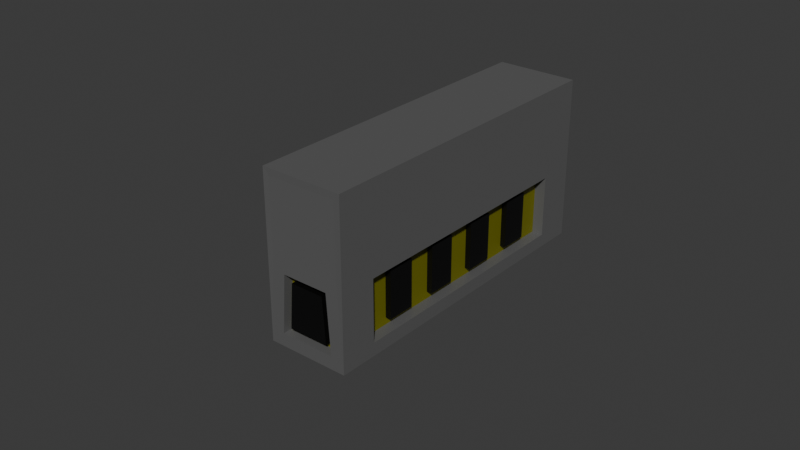 # Source: abyss_drive.blend  (saved by Blender 4.3.34; exported with 4.5.12 LTS)
import bpy
from mathutils import Matrix  # noqa: F401  (used for matrix-valued properties, if any)

bpy.ops.wm.read_factory_settings(use_empty=True)
scene = bpy.context.scene
scene.name = 'Scene'

# ---- collections
col_collection = bpy.data.collections.new('Collection'); scene.collection.children.link(col_collection)

# ---- materials (node trees are filled in below, after node groups)
mat_material_001 = bpy.data.materials.new('Material.001')
mat_material = bpy.data.materials.new('Material')
mat_material_002 = bpy.data.materials.new('Material.002')
mat_material_003 = bpy.data.materials.new('Material.003')

# ---- material node trees
mat_material_001.use_nodes = True; mat_material_001.node_tree.nodes.clear()
_N = mat_material_001.node_tree.nodes; _L = mat_material_001.node_tree.links
n0 = _N.new('ShaderNodeBsdfPrincipled'); n0.name = 'Principled BSDF'; n0.location = (10, 300)
n0.inputs[0].default_value = (0.0257, 0.09533, 0.3506, 1.0)
n1 = _N.new('ShaderNodeOutputMaterial'); n1.name = 'Material Output'; n1.location = (300, 300)
_L.new(n0.outputs[0], n1.inputs[0])
n1.is_active_output = True
mat_material.use_nodes = True; mat_material.node_tree.nodes.clear()
_N = mat_material.node_tree.nodes; _L = mat_material.node_tree.links
n0 = _N.new('ShaderNodeBsdfPrincipled'); n0.name = 'Principled BSDF'; n0.location = (10, 300)
n0.inputs[0].default_value = (0.165, 0.165, 0.165, 1.0)
n0.inputs[1].default_value = 0.3465
n1 = _N.new('ShaderNodeOutputMaterial'); n1.name = 'Material Output'; n1.location = (300, 300)
_L.new(n0.outputs[0], n1.inputs[0])
n1.is_active_output = True
mat_material_002.use_nodes = True; mat_material_002.node_tree.nodes.clear()
_N = mat_material_002.node_tree.nodes; _L = mat_material_002.node_tree.links
n0 = _N.new('ShaderNodeBsdfPrincipled'); n0.name = 'Principled BSDF'; n0.location = (10, 300)
n0.inputs[0].default_value = (0.1552, 0.1505, 0.0, 1.0)
n1 = _N.new('ShaderNodeOutputMaterial'); n1.name = 'Material Output'; n1.location = (300, 300)
_L.new(n0.outputs[0], n1.inputs[0])
n1.is_active_output = True
mat_material_003.use_nodes = True; mat_material_003.node_tree.nodes.clear()
_N = mat_material_003.node_tree.nodes; _L = mat_material_003.node_tree.links
n0 = _N.new('ShaderNodeBsdfPrincipled'); n0.name = 'Principled BSDF'; n0.location = (10, 300)
n0.inputs[0].default_value = (0.0, 0.0, 0.0, 1.0)
n1 = _N.new('ShaderNodeOutputMaterial'); n1.name = 'Material Output'; n1.location = (300, 300)
_L.new(n0.outputs[0], n1.inputs[0])
n1.is_active_output = True

# ---- world
world_world = bpy.data.worlds.new('World'); scene.world = world_world
world_world.use_nodes = True; world_world.node_tree.nodes.clear()
_N = world_world.node_tree.nodes; _L = world_world.node_tree.links
n0 = _N.new('ShaderNodeOutputWorld'); n0.name = 'World Output'; n0.location = (300, 300)
n1 = _N.new('ShaderNodeBackground'); n1.name = 'Background'; n1.location = (10, 300)
n1.inputs[0].default_value = (0.05088, 0.05088, 0.05088, 1.0)
_L.new(n1.outputs[0], n0.inputs[0])
n0.is_active_output = True
world_world.color = (0.05088, 0.05088, 0.05088)
world_world.sun_shadow_jitter_overblur = 0.0

# ---- meshes
me_cylinder = bpy.data.meshes.new('Cylinder')
me_cylinder.from_pydata([(0.0, 0.205, -1.0), (0.0, 0.205, 1.0), (0.1025, 0.1775, -1.0), (0.1025, 0.1775, 1.0), (0.1775, 0.1025, -1.0), (0.1775, 0.1025, 1.0), (0.205, 0.0, -1.0), (0.205, 0.0, 1.0), (0.1775, -0.1025, -1.0), (0.1775, -0.1025, 1.0), (0.1025, -0.1775, -1.0), (0.1025, -0.1775, 1.0), (0.0, -0.205, -1.0), (0.0, -0.205, 1.0), (-0.1025, -0.1775, -1.0), (-0.1025, -0.1775, 1.0), (-0.1775, -0.1025, -1.0), (-0.1775, -0.1025, 1.0), (-0.205, 0.0, -1.0), (-0.205, 0.0, 1.0), (-0.1775, 0.1025, -1.0), (-0.1775, 0.1025, 1.0), (-0.1025, 0.1775, -1.0), (-0.1025, 0.1775, 1.0)], [], [(0, 1, 3, 2), (2, 3, 5, 4), (4, 5, 7, 6), (6, 7, 9, 8), (8, 9, 11, 10), (10, 11, 13, 12), (12, 13, 15, 14), (14, 15, 17, 16), (16, 17, 19, 18), (18, 19, 21, 20), (3, 1, 23, 21, 19, 17, 15, 13, 11, 9, 7, 5), (20, 21, 23, 22), (22, 23, 1, 0), (0, 2, 4, 6, 8, 10, 12, 14, 16, 18, 20, 22)])
_uv = me_cylinder.uv_layers.new(name='UVMap')
_uv.uv.foreach_set('vector', [1.0, 0.5, 1.0, 1.0, 0.9167, 1.0, 0.9167, 0.5, 0.9167, 0.5, 0.9167, 1.0, 0.8333, 1.0, 0.8333, 0.5, 0.8333, 0.5, 0.8333, 1.0, 0.75, 1.0, 0.75, 0.5, 0.75, 0.5, 0.75, 1.0, 0.6667, 1.0, 0.6667, 0.5, 0.6667, 0.5, 0.6667, 1.0, 0.5833, 1.0, 0.5833, 0.5, 0.5833, 0.5, 0.5833, 1.0, 0.5, 1.0, 0.5, 0.5, 0.5, 0.5, 0.5, 1.0, 0.4167, 1.0, 0.4167, 0.5, 0.4167, 0.5, 0.4167, 1.0, 0.3333, 1.0, 0.3333, 0.5, 0.3333, 0.5, 0.3333, 1.0, 0.25, 1.0, 0.25, 0.5, 0.25, 0.5, 0.25, 1.0, 0.1667, 1.0, 0.1667, 0.5, 0.37, 0.4578, 0.25, 0.49, 0.13, 0.4578, 0.04215, 0.37, 0.01, 0.25, 0.04215, 0.13, 0.13, 0.04215, 0.25, 0.01, 0.37, 0.04215, 0.4578, 0.13, 0.49, 0.25, 0.4578, 0.37, 0.1667, 0.5, 0.1667, 1.0, 0.08333, 1.0, 0.08333, 0.5, 0.08333, 0.5, 0.08333, 1.0, 7.451e-08, 1.0, 7.451e-08, 0.5, 0.75, 0.49, 0.87, 0.4578, 0.9578, 0.37, 0.99, 0.25, 0.9578, 0.13, 0.87, 0.04215, 0.75, 0.01, 0.63, 0.04215, 0.5422, 0.13, 0.51, 0.25, 0.5422, 0.37, 0.63, 0.4578])
me_cylinder.materials.append(mat_material_001)
me_cylinder.update()
me_cube_001 = bpy.data.meshes.new('Cube.001')
me_cube_001.from_pydata([(-0.25, -0.8672, -0.3686), (-0.25, -1.0, 0.5), (-0.1222, 1.0, -0.0848), (-0.2134, 1.0, 0.4579), (0.25, -0.771, -0.4204), (0.25, -0.771, -0.04575), (0.1222, 1.0, -0.0848), (0.2134, 1.0, 0.4579), (-0.25, 1.0, 0.5), (-0.25, 0.8655, -0.3686), (0.1448, 1.0, -0.4021), (0.25, 0.771, -0.04575), (-0.2134, -0.999, 0.4579), (-0.1407, -0.9992, -0.06492), (0.1407, -0.9992, -0.06492), (0.2134, -0.999, 0.4579), (-0.2537, -0.7094, 0.2216), (-0.2087, -0.7094, 0.2216), (-0.2537, -0.7094, 0.3785), (-0.2087, -0.7094, 0.3785), (-0.2537, -0.2522, 0.3785), (-0.2087, -0.2522, 0.3785), (-0.2537, -0.2522, 0.2216), (-0.2087, -0.2522, 0.2216), (-0.2537, 0.2333, 0.2216), (-0.2087, 0.2333, 0.2216), (-0.2537, 0.2333, 0.3785), (-0.2087, 0.2333, 0.3785), (-0.2537, 0.6904, 0.3785), (-0.2087, 0.6904, 0.3785), (-0.2537, 0.4644, 0.3785), (-0.2537, 0.6904, 0.2216), (-0.2087, 0.6904, 0.2216), (-0.2537, 0.2333, 0.3279), (-0.1448, 1.0, -0.4021), (-0.1662, -0.9999, -0.422), (-0.25, 0.857, -0.005847), (-0.25, -0.8609, -0.005847), (-0.1562, 0.857, -0.005847), (-0.1562, -0.8609, -0.005847), (-0.1562, 0.8655, -0.3686), (-0.1562, -0.8672, -0.3686), (-0.1562, 0.3989, -0.005847), (-0.1562, 0.5134, -0.005847), (-0.1562, 0.6279, -0.005847), (-0.1562, 0.7424, -0.005847), (-0.1562, 0.2844, -0.005847), (-0.1562, -0.2883, -0.005847), (-0.1562, 0.288, -0.3686), (-0.1562, -0.2896, -0.3686), (-0.1562, 0.857, -0.005847), (-0.1562, -0.4483, -0.04299), (-0.1562, 0.8655, -0.3686), (-0.1562, -0.7017, -0.04299), (-0.1562, 0.2844, -0.005847), (-0.1562, -0.449, -0.1392), (-0.1562, 0.288, -0.3686), (-0.1562, -0.7029, -0.1392), (-0.1562, 0.75, -0.3686), (-0.1562, 0.6345, -0.3686), (-0.1562, 0.519, -0.3686), (-0.1562, 0.4035, -0.3686), (-0.1562, 0.8627, -0.2477), (-0.1562, 0.8598, -0.1268), (-0.1562, 0.2868, -0.2477), (-0.1562, 0.2856, -0.1268), (-0.1562, 0.7654, -0.3203), (-0.1562, 0.7626, -0.05413), (-0.1562, 0.6383, -0.3203), (-0.1562, 0.6359, -0.05413), (-0.1562, 0.5113, -0.3203), (-0.1562, 0.5092, -0.05413), (-0.1562, 0.3843, -0.3203), (-0.1562, 0.3826, -0.05413), (-0.1562, -0.4498, -0.2353), (-0.1562, -0.7041, -0.2353), (-0.1562, -0.4506, -0.3315), (-0.1562, -0.7054, -0.3315), (-0.1562, -0.6747, -0.3686), (-0.1562, -0.4821, -0.3686), (-0.1562, -0.67, -0.005847), (-0.1562, -0.4791, -0.005847), (-0.1562, -0.8659, -0.2961), (-0.1562, -0.8647, -0.2235), (-0.1562, -0.8634, -0.151), (-0.1562, -0.8621, -0.0784), (-0.1562, -0.8609, -0.005847), (-0.1562, -0.8672, -0.3686), (-0.1562, -0.2883, -0.005847), (-0.1562, -0.2896, -0.3686), (-0.1562, -0.2893, -0.2961), (-0.1562, -0.2891, -0.2235), (-0.1562, -0.2888, -0.151), (-0.1562, -0.2885, -0.0784), (-0.183, 0.7654, -0.3203), (-0.183, 0.7626, -0.05413), (-0.183, 0.6383, -0.3203), (-0.183, 0.6359, -0.05413), (-0.183, 0.5113, -0.3203), (-0.183, 0.5092, -0.05413), (-0.183, 0.3843, -0.3203), (-0.183, 0.3826, -0.05413), (-0.2059, -0.7029, -0.1392), (-0.2059, -0.7017, -0.04299), (-0.2059, -0.449, -0.1392), (-0.2059, -0.4483, -0.04299), (-0.2059, -0.7041, -0.2353), (-0.2059, -0.4498, -0.2353), (-0.2059, -0.7054, -0.3315), (-0.2059, -0.4506, -0.3315), (0.25, 0.771, -0.4204), (-0.25, 1.0, -0.5), (0.2134, 1.0, 0.01313), (-0.2134, 1.0, 0.01313), (0.09657, 0.9307, -0.3571), (-0.09657, 0.9307, -0.3571), (0.08033, 0.9307, -0.1297), (-0.08033, 0.9307, -0.1297), (0.1448, 0.9307, -0.4021), (-0.1448, 0.9307, -0.4021), (0.1222, 0.9307, -0.0848), (-0.1222, 0.9307, -0.0848), (0.09657, 0.9669, -0.3571), (-0.09657, 0.9669, -0.3571), (0.08033, 0.9669, -0.1297), (-0.08033, 0.9669, -0.1297), (0.25, 1.0, 0.5), (0.25, 1.0, -0.5), (0.1662, -0.9999, -0.422), (0.25, -1.0, 0.5), (0.1822, 0.771, -0.04575), (0.1822, 0.771, -0.4204), (0.1822, -0.771, -0.4204), (0.1822, -0.771, -0.04575), (0.1822, -0.5996, -0.3776), (0.1822, -0.5996, -0.08861), (0.1822, -0.4283, -0.3776), (0.1822, -0.4283, -0.08861), (0.1822, -0.257, -0.3776), (0.1822, -0.257, -0.08861), (0.1822, -0.08566, -0.3776), (0.1822, -0.08566, -0.08861), (0.1822, 0.08566, -0.3776), (0.1822, 0.08566, -0.08861), (0.1822, 0.257, -0.3776), (0.1822, 0.257, -0.08861), (0.1822, 0.4283, -0.3776), (0.1822, 0.4283, -0.08861), (0.1822, 0.5996, -0.3776), (0.1822, 0.5996, -0.08861), (0.1822, -0.771, -0.2955), (0.1822, -0.771, -0.1706), (0.1822, 0.771, -0.2955), (0.1822, 0.771, -0.1706), (0.1822, 0.771, -0.04575), (0.1822, 0.771, -0.4204), (0.1822, -0.771, -0.4204), (0.1822, -0.771, -0.04575), (0.1822, -0.5996, -0.4204), (0.1822, -0.4283, -0.4204), (0.1822, -0.257, -0.4204), (0.1822, -0.08566, -0.4204), (0.1822, 0.08566, -0.4204), (0.1822, 0.257, -0.4204), (0.1822, 0.4283, -0.4204), (0.1822, 0.5996, -0.4204), (0.1822, 0.5996, -0.04575), (0.1822, 0.4283, -0.04575), (0.1822, 0.257, -0.04575), (0.1822, 0.08566, -0.04575), (0.1822, -0.08566, -0.04575), (0.1822, -0.257, -0.04575), (0.1822, -0.4283, -0.04575), (0.1822, -0.5996, -0.04575), (0.2156, -0.08566, -0.08861), (0.2156, -0.257, -0.08861), (0.2156, -0.08566, -0.3776), (0.2156, -0.257, -0.3776), (0.2156, -0.4283, -0.08861), (0.2156, -0.5996, -0.08861), (0.2156, -0.4283, -0.3776), (0.2156, -0.5996, -0.3776), (0.2156, 0.08566, -0.08861), (0.2156, 0.08566, -0.3776), (0.2156, 0.257, -0.08861), (0.2156, 0.257, -0.3776), (0.2156, 0.4283, -0.08861), (0.2156, 0.4283, -0.3776), (0.2156, 0.5996, -0.08861), (0.2156, 0.5996, -0.3776), (-0.25, -1.0, -0.5), (0.25, -1.0, -0.5), (0.2134, -0.999, 0.01313), (-0.2134, -0.999, 0.01313), (-0.1218, -0.9404, -0.3807), (0.1218, -0.9404, -0.3807), (0.1022, -0.9399, -0.1064), (-0.1022, -0.9399, -0.1064), (-0.1662, -0.9405, -0.4221), (0.1662, -0.9405, -0.4221), (0.1407, -0.9398, -0.06503), (-0.1407, -0.9398, -0.06503), (-0.1218, -0.9878, -0.3806), (0.1218, -0.9878, -0.3806), (0.1022, -0.9873, -0.1063), (-0.1022, -0.9873, -0.1063)], [], [(3, 7, 15, 12), (5, 4, 132, 133), (191, 129, 15, 192), (111, 127, 191, 190), (126, 8, 1, 129), (3, 113, 111, 8), (34, 2, 121, 119), (7, 3, 8, 126), (112, 7, 126, 127), (13, 35, 198, 201), (113, 3, 29, 32, 25, 23, 17, 12, 193), (7, 112, 192, 15), (112, 113, 193, 192), (190, 193, 12, 1), (129, 1, 12, 15), (22, 23, 21, 20), (16, 17, 23, 22), (17, 16, 18, 19), (12, 17, 19, 21, 3), (19, 18, 20, 21), (31, 32, 29, 28), (24, 25, 32, 31), (25, 24, 33, 26, 27), (23, 25, 27, 29, 3, 21), (27, 26, 30, 28, 29), (9, 0, 41, 40), (22, 20, 26, 24), (8, 28, 30, 26, 20, 18, 1), (0, 9, 111, 190), (36, 37, 16, 31), (1, 18, 16, 37, 0, 190), (8, 111, 9, 36, 31, 28), (67, 69, 44, 45), (37, 36, 38, 39), (0, 37, 39, 41), (36, 9, 40, 38), (63, 67, 45, 50), (48, 49, 47, 46), (73, 65, 54, 42), (90, 76, 74, 91), (69, 71, 43, 44), (71, 73, 42, 43), (60, 61, 72, 70), (71, 70, 98, 99), (59, 60, 70, 68), (68, 70, 71, 69), (61, 56, 64, 72), (72, 64, 65, 73), (52, 58, 66, 62), (62, 66, 67, 63), (58, 59, 68, 66), (66, 68, 96, 94), (74, 75, 57, 55), (91, 74, 55, 92), (74, 76, 109, 107), (92, 55, 51, 93), (78, 87, 82, 77), (53, 85, 86, 80), (77, 82, 83, 75), (75, 83, 84, 57), (57, 84, 85, 53), (77, 75, 106, 108), (93, 51, 81, 88), (51, 53, 80, 81), (89, 79, 76, 90), (79, 78, 77, 76), (98, 100, 101, 99), (94, 96, 97, 95), (68, 69, 97, 96), (67, 66, 94, 95), (70, 72, 100, 98), (69, 67, 95, 97), (73, 71, 99, 101), (72, 73, 101, 100), (104, 102, 103, 105), (109, 108, 106, 107), (76, 77, 108, 109), (75, 74, 107, 106), (51, 55, 104, 105), (55, 57, 102, 104), (57, 53, 103, 102), (53, 51, 105, 103), (34, 10, 127, 111), (6, 2, 113, 112), (2, 34, 111, 113), (10, 6, 112, 127), (115, 117, 125, 123), (10, 34, 119, 118), (6, 10, 118, 120), (2, 6, 120, 121), (115, 114, 118, 119), (116, 117, 121, 120), (117, 115, 119, 121), (114, 116, 120, 118), (125, 124, 122, 123), (114, 115, 123, 122), (116, 114, 122, 124), (117, 116, 124, 125), (11, 110, 127, 126), (110, 4, 191, 127), (5, 11, 126, 129), (4, 5, 129, 191), (163, 144, 142, 162), (4, 110, 131, 132), (11, 5, 133, 130), (110, 11, 130, 131), (142, 143, 141, 140), (162, 142, 140, 161), (148, 149, 188, 189), (161, 140, 138, 160), (138, 139, 137, 136), (160, 138, 136, 159), (134, 136, 180, 181), (159, 136, 134, 158), (153, 154, 166, 149), (135, 173, 157, 151), (149, 166, 167, 147), (147, 167, 168, 145), (145, 168, 169, 143), (143, 169, 170, 141), (141, 170, 171, 139), (139, 171, 172, 137), (137, 172, 173, 135), (140, 141, 174, 176), (164, 146, 144, 163), (146, 147, 145, 144), (165, 148, 146, 164), (137, 135, 179, 178), (158, 134, 150, 156), (134, 135, 151, 150), (155, 152, 148, 165), (152, 153, 149, 148), (176, 174, 175, 177), (180, 178, 179, 181), (185, 184, 182, 183), (189, 188, 186, 187), (135, 134, 181, 179), (146, 148, 189, 187), (143, 142, 183, 182), (149, 147, 186, 188), (141, 139, 175, 174), (136, 137, 178, 180), (138, 140, 176, 177), (144, 145, 184, 185), (142, 144, 185, 183), (139, 138, 177, 175), (145, 143, 182, 184), (147, 146, 187, 186), (128, 35, 190, 191), (13, 14, 192, 193), (14, 128, 191, 192), (35, 13, 193, 190), (195, 196, 204, 203), (14, 13, 201, 200), (128, 14, 200, 199), (35, 128, 199, 198), (195, 194, 198, 199), (197, 196, 200, 201), (196, 195, 199, 200), (194, 197, 201, 198), (202, 203, 204, 205), (194, 195, 203, 202), (197, 194, 202, 205), (196, 197, 205, 204), (7, 3, 113, 112), (15, 12, 193, 192)])
me_cube_001.polygons.foreach_set('material_index', [0, 0, 0, 0, 0, 0, 0, 0, 0, 0, 0, 0, 0, 0, 0, 0, 0, 0, 0, 0, 0, 0, 0, 0, 0, 0, 0, 0, 0, 0, 0, 0, 2, 0, 0, 0, 2, 2, 2, 2, 2, 2, 2, 3, 2, 2, 2, 2, 2, 2, 2, 3, 2, 2, 3, 2, 2, 2, 2, 2, 2, 3, 2, 2, 2, 2, 3, 3, 3, 3, 3, 3, 3, 3, 3, 3, 3, 3, 3, 3, 3, 3, 0, 0, 0, 0, 3, 0, 0, 0, 2, 2, 2, 2, 3, 3, 3, 3, 0, 0, 0, 0, 2, 0, 0, 0, 2, 2, 3, 2, 2, 2, 3, 2, 2, 2, 2, 2, 2, 2, 2, 2, 2, 3, 2, 2, 2, 3, 2, 2, 2, 2, 3, 3, 3, 3, 3, 3, 3, 3, 3, 3, 3, 3, 3, 3, 3, 3, 0, 0, 0, 0, 3, 0, 0, 0, 2, 2, 2, 2, 3, 3, 3, 3, 0, 0])
_uv = me_cube_001.uv_layers.new(name='UVMap')
_uv.uv.foreach_set('vector', [0.6067, 0.2683, 0.6067, 0.4817, 0.6067, 0.4817, 0.6067, 0.2683, 0.5468, 0.7109, 0.4532, 0.7109, 0.4532, 0.7109, 0.5468, 0.7109, 0.375, 0.75, 0.625, 0.75, 0.6067, 0.4817, 0.3933, 0.4817, 0.125, 0.5, 0.375, 0.5, 0.375, 0.75, 0.125, 0.75, 0.625, 0.5, 0.875, 0.5, 0.875, 0.75, 0.625, 0.75, 0.6067, 0.2683, 0.3933, 0.2683, 0.375, 0.25, 0.625, 0.25, 0.3785, 0.3026, 0.3898, 0.3139, 0.3898, 0.3139, 0.3785, 0.3026, 0.6067, 0.4817, 0.6067, 0.2683, 0.625, 0.25, 0.625, 0.5, 0.3933, 0.4817, 0.6067, 0.4817, 0.625, 0.5, 0.375, 0.5, 0.3626, 0.3706, 0.1972, 0.6845, 0.1972, 0.6845, 0.3626, 0.3706, 0.3933, 0.2683, 0.6067, 0.2683, 0.5622, 0.2683, 0.5008, 0.2683, 0.5008, 0.2683, 0.5008, 0.2683, 0.5008, 0.2683, 0.6067, 0.2683, 0.3933, 0.2683, 0.6067, 0.4817, 0.3933, 0.4817, 0.3933, 0.4817, 0.6067, 0.4817, 0.3933, 0.4817, 0.3933, 0.2683, 0.3933, 0.2683, 0.3933, 0.4817, 0.125, 0.75, 0.3933, 0.2683, 0.6067, 0.2683, 0.625, 0.0, 0.625, 0.75, 0.625, 0.0, 0.6067, 0.2683, 0.6067, 0.4817, 0.375, 0.3942, 0.375, 0.4188, 0.625, 0.4188, 0.625, 0.3942, 0.2692, 0.75, 0.2938, 0.75, 0.2938, 0.5, 0.2692, 0.5, 0.375, 0.8312, 0.375, 0.8558, 0.625, 0.8558, 0.625, 0.8312, 0.6067, 0.2683, 0.5008, 0.2683, 0.5622, 0.2683, 0.5622, 0.2683, 0.6067, 0.2683, 0.7062, 0.75, 0.7308, 0.75, 0.7308, 0.5, 0.7062, 0.5, 0.375, 0.3942, 0.375, 0.4188, 0.625, 0.4188, 0.625, 0.3942, 0.2692, 0.75, 0.2938, 0.75, 0.2938, 0.5, 0.2692, 0.5, 0.375, 0.8312, 0.375, 0.8558, 0.5444, 0.8558, 0.625, 0.8558, 0.625, 0.8312, 0.5008, 0.2683, 0.5008, 0.2683, 0.5622, 0.2683, 0.5622, 0.2683, 0.6067, 0.2683, 0.5622, 0.2683, 0.7062, 0.75, 0.7308, 0.75, 0.7308, 0.6236, 0.7308, 0.5, 0.7062, 0.5, 0.08523, 0.369, 0.08523, 0.4834, 0.08523, 0.4834, 0.08523, 0.369, 0.375, 0.3942, 0.625, 0.3942, 0.0, 0.0, 0.0, 0.0, 0.625, 0.25, 0.625, 0.3942, 0.7308, 0.6236, 0.7308, 0.75, 0.625, 0.3942, 0.7308, 0.75, 0.625, 0.0, 0.08523, 0.4834, 0.08523, 0.369, 0.125, 0.5, 0.125, 0.75, 0.03977, 0.1792, 0.03977, 0.2186, 0.0, 0.0, 0.0, 0.0, 0.625, 0.0, 0.7308, 0.75, 0.375, 0.8558, 0.03977, 0.2186, 0.08523, 0.4834, 0.125, 0.75, 0.625, 0.25, 0.125, 0.5, 0.08523, 0.369, 0.03977, 0.1792, 0.375, 0.3942, 0.625, 0.3942, 0.05492, 0.2468, 0.05492, 0.2511, 0.03977, 0.1845, 0.03977, 0.1818, 0.03977, 0.2186, 0.03977, 0.1792, 0.03977, 0.1792, 0.03977, 0.2186, 0.08523, 0.4834, 0.03977, 0.2186, 0.03977, 0.2186, 0.08523, 0.4834, 0.03977, 0.1792, 0.08523, 0.369, 0.08523, 0.369, 0.03977, 0.1792, 0.05492, 0.2425, 0.05492, 0.2468, 0.03977, 0.1818, 0.03977, 0.1792, 0.08523, 0.4071, 0.08523, 0.4453, 0.03977, 0.2055, 0.03977, 0.1923, 0.05492, 0.2597, 0.05492, 0.2639, 0.03977, 0.1923, 0.03977, 0.1897, 0.07614, 0.3973, 0.07614, 0.4083, 0.06705, 0.3587, 0.06705, 0.3493, 0.05492, 0.2511, 0.05492, 0.2554, 0.03977, 0.1871, 0.03977, 0.1845, 0.05492, 0.2554, 0.05492, 0.2597, 0.03977, 0.1897, 0.03977, 0.1871, 0.08523, 0.3919, 0.08523, 0.3995, 0.07008, 0.3296, 0.07008, 0.3236, 0.05492, 0.2554, 0.07008, 0.3236, 0.07008, 0.3236, 0.05492, 0.2554, 0.08523, 0.3843, 0.08523, 0.3919, 0.07008, 0.3236, 0.07008, 0.3177, 0.07008, 0.3177, 0.07008, 0.3236, 0.05492, 0.2554, 0.05492, 0.2511, 0.08523, 0.3995, 0.08523, 0.4071, 0.07008, 0.3355, 0.07008, 0.3296, 0.07008, 0.3296, 0.07008, 0.3355, 0.05492, 0.2639, 0.05492, 0.2597, 0.08523, 0.369, 0.08523, 0.3767, 0.07008, 0.3117, 0.07008, 0.3058, 0.07008, 0.3058, 0.07008, 0.3117, 0.05492, 0.2468, 0.05492, 0.2425, 0.08523, 0.3767, 0.08523, 0.3843, 0.07008, 0.3177, 0.07008, 0.3117, 0.07008, 0.3117, 0.07008, 0.3177, 0.07008, 0.3177, 0.07008, 0.3117, 0.06705, 0.3587, 0.06705, 0.3681, 0.05795, 0.3168, 0.05795, 0.3091, 0.06705, 0.3493, 0.06705, 0.3587, 0.05795, 0.3091, 0.05795, 0.3014, 0.06705, 0.3587, 0.07614, 0.4083, 0.07614, 0.4083, 0.06705, 0.3587, 0.05795, 0.3014, 0.05795, 0.3091, 0.04886, 0.2595, 0.04886, 0.2534, 0.08523, 0.4707, 0.08523, 0.4834, 0.07614, 0.4304, 0.07614, 0.4194, 0.04886, 0.2655, 0.04886, 0.2716, 0.03977, 0.2186, 0.03977, 0.2142, 0.07614, 0.4194, 0.07614, 0.4304, 0.06705, 0.3775, 0.06705, 0.3681, 0.06705, 0.3681, 0.06705, 0.3775, 0.05795, 0.3245, 0.05795, 0.3168, 0.05795, 0.3168, 0.05795, 0.3245, 0.04886, 0.2716, 0.04886, 0.2655, 0.07614, 0.4194, 0.06705, 0.3681, 0.06705, 0.3681, 0.07614, 0.4194, 0.04886, 0.2534, 0.04886, 0.2595, 0.03977, 0.2099, 0.03977, 0.2055, 0.04886, 0.2595, 0.04886, 0.2655, 0.03977, 0.2142, 0.03977, 0.2099, 0.08523, 0.4453, 0.08523, 0.458, 0.07614, 0.4083, 0.07614, 0.3973, 0.08523, 0.458, 0.08523, 0.4707, 0.07614, 0.4194, 0.07614, 0.4083, 0.07008, 0.3236, 0.07008, 0.3296, 0.05492, 0.2597, 0.05492, 0.2554, 0.07008, 0.3117, 0.07008, 0.3177, 0.05492, 0.2511, 0.05492, 0.2468, 0.07008, 0.3177, 0.05492, 0.2511, 0.05492, 0.2511, 0.07008, 0.3177, 0.05492, 0.2468, 0.07008, 0.3117, 0.07008, 0.3117, 0.05492, 0.2468, 0.07008, 0.3236, 0.07008, 0.3296, 0.07008, 0.3296, 0.07008, 0.3236, 0.05492, 0.2511, 0.05492, 0.2468, 0.05492, 0.2468, 0.05492, 0.2511, 0.05492, 0.2597, 0.05492, 0.2554, 0.05492, 0.2554, 0.05492, 0.2597, 0.07008, 0.3296, 0.05492, 0.2597, 0.05492, 0.2597, 0.07008, 0.3296, 0.05795, 0.3091, 0.05795, 0.3168, 0.04886, 0.2655, 0.04886, 0.2595, 0.07614, 0.4083, 0.07614, 0.4194, 0.06705, 0.3681, 0.06705, 0.3587, 0.07614, 0.4083, 0.07614, 0.4194, 0.07614, 0.4194, 0.07614, 0.4083, 0.06705, 0.3681, 0.06705, 0.3587, 0.06705, 0.3587, 0.06705, 0.3681, 0.04886, 0.2595, 0.05795, 0.3091, 0.05795, 0.3091, 0.04886, 0.2595, 0.05795, 0.3091, 0.05795, 0.3168, 0.05795, 0.3168, 0.05795, 0.3091, 0.05795, 0.3168, 0.04886, 0.2655, 0.04886, 0.2655, 0.05795, 0.3168, 0.04886, 0.2655, 0.04886, 0.2595, 0.04886, 0.2595, 0.04886, 0.2655, 0.3785, 0.3026, 0.3785, 0.4474, 0.375, 0.5, 0.375, 0.25, 0.3898, 0.4361, 0.3898, 0.3139, 0.3933, 0.2683, 0.3933, 0.4817, 0.3898, 0.3139, 0.3785, 0.3026, 0.375, 0.25, 0.3933, 0.2683, 0.3785, 0.4474, 0.3898, 0.4361, 0.3933, 0.4817, 0.375, 0.5, 0.3801, 0.3267, 0.3882, 0.3348, 0.3882, 0.3348, 0.3801, 0.3267, 0.3785, 0.4474, 0.3785, 0.3026, 0.3785, 0.3026, 0.3785, 0.4474, 0.3898, 0.4361, 0.3785, 0.4474, 0.3785, 0.4474, 0.3898, 0.4361, 0.3898, 0.3139, 0.3898, 0.4361, 0.3898, 0.4361, 0.3898, 0.3139, 0.3801, 0.3267, 0.3801, 0.4233, 0.3785, 0.4474, 0.3785, 0.3026, 0.3882, 0.4152, 0.3882, 0.3348, 0.3898, 0.3139, 0.3898, 0.4361, 0.3882, 0.3348, 0.3801, 0.3267, 0.3785, 0.3026, 0.3898, 0.3139, 0.3801, 0.4233, 0.3882, 0.4152, 0.3898, 0.4361, 0.3785, 0.4474, 0.3882, 0.3348, 0.3882, 0.4152, 0.3801, 0.4233, 0.3801, 0.3267, 0.3801, 0.4233, 0.3801, 0.3267, 0.3801, 0.3267, 0.3801, 0.4233, 0.3882, 0.4152, 0.3801, 0.4233, 0.3801, 0.4233, 0.3882, 0.4152, 0.3882, 0.3348, 0.3882, 0.4152, 0.3882, 0.4152, 0.3882, 0.3348, 0.5468, 0.5391, 0.4532, 0.5391, 0.375, 0.5, 0.625, 0.5, 0.4532, 0.5391, 0.4532, 0.7109, 0.375, 0.75, 0.375, 0.5, 0.5468, 0.7109, 0.5468, 0.5391, 0.625, 0.5, 0.625, 0.75, 0.4532, 0.7109, 0.5468, 0.7109, 0.625, 0.75, 0.375, 0.75, 0.4532, 0.5964, 0.4844, 0.5964, 0.4844, 0.6155, 0.4532, 0.6155, 0.4532, 0.7109, 0.4532, 0.5391, 0.4532, 0.5391, 0.4532, 0.7109, 0.5468, 0.5391, 0.5468, 0.7109, 0.5468, 0.7109, 0.5468, 0.5391, 0.4532, 0.5391, 0.5468, 0.5391, 0.5468, 0.5391, 0.4532, 0.5391, 0.4844, 0.6155, 0.5156, 0.6155, 0.5156, 0.6345, 0.4844, 0.6345, 0.4532, 0.6155, 0.4844, 0.6155, 0.4844, 0.6345, 0.4532, 0.6345, 0.4844, 0.5582, 0.5156, 0.5582, 0.5156, 0.5582, 0.4844, 0.5582, 0.4532, 0.6345, 0.4844, 0.6345, 0.4844, 0.6536, 0.4532, 0.6536, 0.4844, 0.6536, 0.5156, 0.6536, 0.5156, 0.6727, 0.4844, 0.6727, 0.4532, 0.6536, 0.4844, 0.6536, 0.4844, 0.6727, 0.4532, 0.6727, 0.4844, 0.6918, 0.4844, 0.6727, 0.4844, 0.6727, 0.4844, 0.6918, 0.4532, 0.6727, 0.4844, 0.6727, 0.4844, 0.6918, 0.4532, 0.6918, 0.5156, 0.5391, 0.5468, 0.5391, 0.5468, 0.5582, 0.5156, 0.5582, 0.5156, 0.6918, 0.5468, 0.6918, 0.5468, 0.7109, 0.5156, 0.7109, 0.5156, 0.5582, 0.5468, 0.5582, 0.5468, 0.5773, 0.5156, 0.5773, 0.5156, 0.5773, 0.5468, 0.5773, 0.5468, 0.5964, 0.5156, 0.5964, 0.5156, 0.5964, 0.5468, 0.5964, 0.5468, 0.6155, 0.5156, 0.6155, 0.5156, 0.6155, 0.5468, 0.6155, 0.5468, 0.6345, 0.5156, 0.6345, 0.5156, 0.6345, 0.5468, 0.6345, 0.5468, 0.6536, 0.5156, 0.6536, 0.5156, 0.6536, 0.5468, 0.6536, 0.5468, 0.6727, 0.5156, 0.6727, 0.5156, 0.6727, 0.5468, 0.6727, 0.5468, 0.6918, 0.5156, 0.6918, 0.4844, 0.6345, 0.5156, 0.6345, 0.5156, 0.6345, 0.4844, 0.6345, 0.4532, 0.5773, 0.4844, 0.5773, 0.4844, 0.5964, 0.4532, 0.5964, 0.4844, 0.5773, 0.5156, 0.5773, 0.5156, 0.5964, 0.4844, 0.5964, 0.4532, 0.5582, 0.4844, 0.5582, 0.4844, 0.5773, 0.4532, 0.5773, 0.5156, 0.6727, 0.5156, 0.6918, 0.5156, 0.6918, 0.5156, 0.6727, 0.4532, 0.6918, 0.4844, 0.6918, 0.4844, 0.7109, 0.4532, 0.7109, 0.4844, 0.6918, 0.5156, 0.6918, 0.5156, 0.7109, 0.4844, 0.7109, 0.4532, 0.5391, 0.4844, 0.5391, 0.4844, 0.5582, 0.4532, 0.5582, 0.4844, 0.5391, 0.5156, 0.5391, 0.5156, 0.5582, 0.4844, 0.5582, 0.4844, 0.6345, 0.5156, 0.6345, 0.5156, 0.6536, 0.4844, 0.6536, 0.4844, 0.6727, 0.5156, 0.6727, 0.5156, 0.6918, 0.4844, 0.6918, 0.4844, 0.5964, 0.5156, 0.5964, 0.5156, 0.6155, 0.4844, 0.6155, 0.4844, 0.5582, 0.5156, 0.5582, 0.5156, 0.5773, 0.4844, 0.5773, 0.5156, 0.6918, 0.4844, 0.6918, 0.4844, 0.6918, 0.5156, 0.6918, 0.4844, 0.5773, 0.4844, 0.5582, 0.4844, 0.5582, 0.4844, 0.5773, 0.5156, 0.6155, 0.4844, 0.6155, 0.4844, 0.6155, 0.5156, 0.6155, 0.5156, 0.5582, 0.5156, 0.5773, 0.5156, 0.5773, 0.5156, 0.5582, 0.5156, 0.6345, 0.5156, 0.6536, 0.5156, 0.6536, 0.5156, 0.6345, 0.4844, 0.6727, 0.5156, 0.6727, 0.5156, 0.6727, 0.4844, 0.6727, 0.4844, 0.6536, 0.4844, 0.6345, 0.4844, 0.6345, 0.4844, 0.6536, 0.4844, 0.5964, 0.5156, 0.5964, 0.5156, 0.5964, 0.4844, 0.5964, 0.4844, 0.6155, 0.4844, 0.5964, 0.4844, 0.5964, 0.4844, 0.6155, 0.5156, 0.6536, 0.4844, 0.6536, 0.4844, 0.6536, 0.5156, 0.6536, 0.5156, 0.5964, 0.5156, 0.6155, 0.5156, 0.6155, 0.5156, 0.5964, 0.5156, 0.5773, 0.4844, 0.5773, 0.4844, 0.5773, 0.5156, 0.5773, 0.3464, 0.7014, 0.1972, 0.6845, 0.125, 0.75, 0.375, 0.75, 0.3626, 0.3706, 0.3805, 0.4935, 0.3933, 0.4817, 0.3933, 0.2683, 0.3805, 0.4935, 0.3464, 0.7014, 0.375, 0.75, 0.3933, 0.4817, 0.1972, 0.6845, 0.3626, 0.3706, 0.3933, 0.2683, 0.125, 0.75, 0.3346, 0.6724, 0.3701, 0.5032, 0.3701, 0.5032, 0.3346, 0.6724, 0.3805, 0.4935, 0.3626, 0.3706, 0.3626, 0.3706, 0.3805, 0.4935, 0.3464, 0.7014, 0.3805, 0.4935, 0.3805, 0.4935, 0.3464, 0.7014, 0.1972, 0.6845, 0.3464, 0.7014, 0.3464, 0.7014, 0.1972, 0.6845, 0.3346, 0.6724, 0.2321, 0.6531, 0.1972, 0.6845, 0.3464, 0.7014, 0.3498, 0.4214, 0.3701, 0.5032, 0.3805, 0.4935, 0.3626, 0.3706, 0.3701, 0.5032, 0.3346, 0.6724, 0.3464, 0.7014, 0.3805, 0.4935, 0.2321, 0.6531, 0.3498, 0.4214, 0.3626, 0.3706, 0.1972, 0.6845, 0.2321, 0.6531, 0.3346, 0.6724, 0.3701, 0.5032, 0.3498, 0.4214, 0.2321, 0.6531, 0.3346, 0.6724, 0.3346, 0.6724, 0.2321, 0.6531, 0.3498, 0.4214, 0.2321, 0.6531, 0.2321, 0.6531, 0.3498, 0.4214, 0.3701, 0.5032, 0.3498, 0.4214, 0.3498, 0.4214, 0.3701, 0.5032, 0.0, 0.0, 0.0, 0.0, 0.0, 0.0, 0.0, 0.0, 0.0, 0.0, 0.0, 0.0, 0.0, 0.0, 0.0, 0.0])
me_cube_001.materials.append(mat_material)
me_cube_001.materials.append(mat_material_001)
me_cube_001.materials.append(mat_material_002)
me_cube_001.materials.append(mat_material_003)
me_cube_001.update()

# ---- curves / text
cu_b_ziercurve_001 = bpy.data.curves.new('BézierCurve.001', 'CURVE')
cu_b_ziercurve_001.dimensions = '3D'
_sp = cu_b_ziercurve_001.splines.new('BEZIER'); _sp.bezier_points.add(2)
_sp.bezier_points.foreach_set('co', [-0.2284, 7.014e-09, -0.0522, -0.3088, 3.068e-08, -0.2284, -0.2327, 3.916e-08, -0.2914])
_sp.bezier_points.foreach_set('handle_left', [-0.1529, 7.014e-09, -0.0522, -0.2915, 2.082e-08, -0.1549, -0.2861, 3.916e-08, -0.2914])
_sp.bezier_points.foreach_set('handle_right', [-0.3038, 7.014e-09, -0.0522, -0.3211, 3.766e-08, -0.2803, -0.1794, 3.916e-08, -0.2914])
for _p, _l, _r in zip(_sp.bezier_points, ['ALIGNED', 'ALIGNED', 'ALIGNED'], ['ALIGNED', 'ALIGNED', 'ALIGNED']): _p.handle_left_type = _l; _p.handle_right_type = _r
_sp.order_u = 0
_sp.order_v = 0
_sp.resolution_u = 10
cu_b_ziercurve_001.materials.append(mat_material)
cu_b_ziercurve_001.use_path = True
cu_b_ziercurve_001.bevel_resolution = 1
cu_b_ziercurve_001.bevel_depth = 0.02
cu_b_ziercurve_001.resolution_u = 10
cu_b_ziercurve_001.fill_mode = 'FULL'
cu_b_ziercurve_002 = bpy.data.curves.new('BézierCurve.002', 'CURVE')
cu_b_ziercurve_002.dimensions = '3D'
_sp = cu_b_ziercurve_002.splines.new('BEZIER'); _sp.bezier_points.add(2)
_sp.bezier_points.foreach_set('co', [-0.2284, 7.014e-09, -0.0522, -0.3088, 3.068e-08, -0.2284, -0.2327, 3.916e-08, -0.2914])
_sp.bezier_points.foreach_set('handle_left', [-0.1529, 7.014e-09, -0.0522, -0.2915, 2.082e-08, -0.1549, -0.2861, 3.916e-08, -0.2914])
_sp.bezier_points.foreach_set('handle_right', [-0.3038, 7.014e-09, -0.0522, -0.3211, 3.766e-08, -0.2803, -0.1794, 3.916e-08, -0.2914])
for _p, _l, _r in zip(_sp.bezier_points, ['ALIGNED', 'ALIGNED', 'ALIGNED'], ['ALIGNED', 'ALIGNED', 'ALIGNED']): _p.handle_left_type = _l; _p.handle_right_type = _r
_sp.order_u = 0
_sp.order_v = 0
_sp.resolution_u = 10
cu_b_ziercurve_002.materials.append(mat_material)
cu_b_ziercurve_002.use_path = True
cu_b_ziercurve_002.bevel_resolution = 1
cu_b_ziercurve_002.bevel_depth = 0.02
cu_b_ziercurve_002.resolution_u = 10
cu_b_ziercurve_002.fill_mode = 'FULL'
cu_b_ziercurve_003 = bpy.data.curves.new('BézierCurve.003', 'CURVE')
cu_b_ziercurve_003.dimensions = '3D'
_sp = cu_b_ziercurve_003.splines.new('BEZIER'); _sp.bezier_points.add(2)
_sp.bezier_points.foreach_set('co', [-0.2284, 7.014e-09, -0.0522, -0.3088, 3.068e-08, -0.2284, -0.2327, 3.916e-08, -0.2914])
_sp.bezier_points.foreach_set('handle_left', [-0.1529, 7.014e-09, -0.0522, -0.2915, 2.082e-08, -0.1549, -0.2861, 3.916e-08, -0.2914])
_sp.bezier_points.foreach_set('handle_right', [-0.3038, 7.014e-09, -0.0522, -0.3211, 3.766e-08, -0.2803, -0.1794, 3.916e-08, -0.2914])
for _p, _l, _r in zip(_sp.bezier_points, ['ALIGNED', 'ALIGNED', 'ALIGNED'], ['ALIGNED', 'ALIGNED', 'ALIGNED']): _p.handle_left_type = _l; _p.handle_right_type = _r
_sp.order_u = 0
_sp.order_v = 0
_sp.resolution_u = 10
cu_b_ziercurve_003.materials.append(mat_material)
cu_b_ziercurve_003.use_path = True
cu_b_ziercurve_003.bevel_resolution = 1
cu_b_ziercurve_003.bevel_depth = 0.02
cu_b_ziercurve_003.resolution_u = 10
cu_b_ziercurve_003.fill_mode = 'FULL'
cu_b_ziercurve_004 = bpy.data.curves.new('BézierCurve.004', 'CURVE')
cu_b_ziercurve_004.dimensions = '3D'
_sp = cu_b_ziercurve_004.splines.new('BEZIER'); _sp.bezier_points.add(2)
_sp.bezier_points.foreach_set('co', [-0.2284, 7.014e-09, -0.0522, -0.3088, 3.068e-08, -0.2284, -0.2327, 3.916e-08, -0.2914])
_sp.bezier_points.foreach_set('handle_left', [-0.1529, 7.014e-09, -0.0522, -0.2915, 2.082e-08, -0.1549, -0.2861, 3.916e-08, -0.2914])
_sp.bezier_points.foreach_set('handle_right', [-0.3038, 7.014e-09, -0.0522, -0.3211, 3.766e-08, -0.2803, -0.1794, 3.916e-08, -0.2914])
for _p, _l, _r in zip(_sp.bezier_points, ['ALIGNED', 'ALIGNED', 'ALIGNED'], ['ALIGNED', 'ALIGNED', 'ALIGNED']): _p.handle_left_type = _l; _p.handle_right_type = _r
_sp.order_u = 0
_sp.order_v = 0
_sp.resolution_u = 10
cu_b_ziercurve_004.materials.append(mat_material)
cu_b_ziercurve_004.use_path = True
cu_b_ziercurve_004.bevel_resolution = 1
cu_b_ziercurve_004.bevel_depth = 0.02
cu_b_ziercurve_004.resolution_u = 10
cu_b_ziercurve_004.fill_mode = 'FULL'

# ---- objects
ob_abyssdrivecylinder = bpy.data.objects.new('abyssDriveCylinder', me_cylinder)
ob_abyssisdrivebox = bpy.data.objects.new('abyssisDriveBox', me_cube_001)
ob_abysswire1 = bpy.data.objects.new('AbyssWire1', cu_b_ziercurve_001)
ob_abysswire2 = bpy.data.objects.new('AbyssWire2', cu_b_ziercurve_002)
ob_abysswire3 = bpy.data.objects.new('AbyssWire3', cu_b_ziercurve_003)
ob_abysswire4 = bpy.data.objects.new('AbyssWire4', cu_b_ziercurve_004)

# ---- transforms, parenting, visibility, modifiers, constraints
ob_abyssdrivecylinder.location = (0.0, 0.0, 0.2435)
ob_abyssdrivecylinder.rotation_euler = (1.571, 1.571, 0.0)
ob_abyssdrivecylinder.scale = (1.0, 1.0, 0.888)
ob_abyssisdrivebox.location = (0.0, 0.0, 0.0)
ob_abysswire1.location = (0.09018, 0.0, 0.0)
ob_abysswire2.location = (0.09018, -0.1197, 0.0)
ob_abysswire3.location = (0.09018, -0.2304, 0.0)
ob_abysswire4.location = (0.09018, 0.1286, 0.0)

# ---- collection membership
col_collection.objects.link(ob_abyssdrivecylinder)
col_collection.objects.link(ob_abyssisdrivebox)
col_collection.objects.link(ob_abysswire1)
col_collection.objects.link(ob_abysswire2)
col_collection.objects.link(ob_abysswire3)
col_collection.objects.link(ob_abysswire4)

# ---- scene / render settings (as saved in the file)
scene.frame_start = 1; scene.frame_end = 250; scene.frame_set(1)
scene.render.engine = 'BLENDER_EEVEE_NEXT'
bpy.context.view_layer.update()

# ---- added for rendering (the .blend has no active camera and no usable light): camera, sun
cam_auto = bpy.data.cameras.new('AutoCamera')
cam_auto.lens = 50.0
cam_auto.sensor_width = 36.0
cam_auto.clip_end = 1000.0
ob_auto_camera = bpy.data.objects.new('AutoCamera', cam_auto)
scene.collection.objects.link(ob_auto_camera)
ob_auto_camera.location = (3.39389, -4.3377, 2.68603)
ob_auto_camera.rotation_euler = (1.09748, -7.21219e-08, 0.694738)
scene.camera = ob_auto_camera
light_auto_sun = bpy.data.lights.new('AutoSun', 'SUN')
light_auto_sun.energy = 3.0
light_auto_sun.angle = 0.0523599
ob_auto_sun = bpy.data.objects.new('AutoSun', light_auto_sun)
scene.collection.objects.link(ob_auto_sun)
ob_auto_sun.rotation_euler = (0.872665, 0.174533, 0.523599)
bpy.context.view_layer.update()
